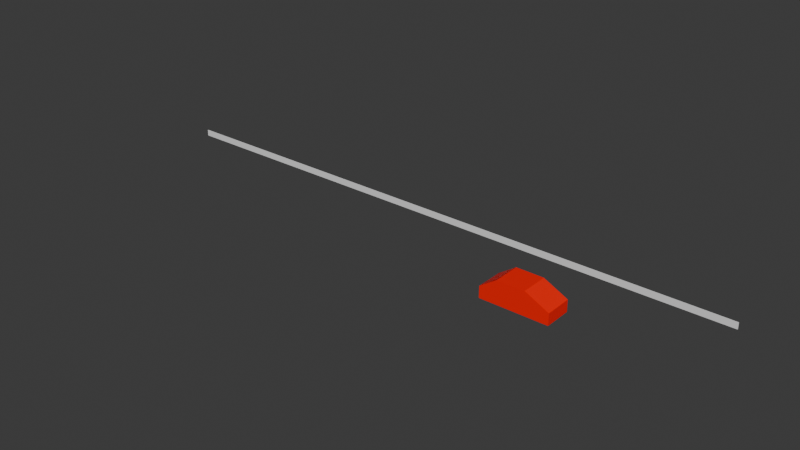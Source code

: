 # Source: CarGuardRail.blend  (saved by Blender 4.0.36; exported with 4.5.12 LTS)
import bpy
from mathutils import Matrix  # noqa: F401  (used for matrix-valued properties, if any)

bpy.ops.wm.read_factory_settings(use_empty=True)
scene = bpy.context.scene
scene.name = 'Scene'

# ---- collections
col_collection = bpy.data.collections.new('Collection'); scene.collection.children.link(col_collection)

# ---- materials (node trees are filled in below, after node groups)
mat_itu_metal = bpy.data.materials.new('itu_metal')
mat_itu_metal.use_transparent_shadow = False

# ---- material node trees
mat_itu_metal.use_nodes = True; mat_itu_metal.node_tree.nodes.clear()
_N = mat_itu_metal.node_tree.nodes; _L = mat_itu_metal.node_tree.links
n0 = _N.new('ShaderNodeBsdfPrincipled'); n0.name = 'Principled BSDF'; n0.location = (10, 300)
n0.distribution = 'GGX'
n0.subsurface_method = 'RANDOM_WALK_SKIN'
n0.inputs[0].default_value = (1.0, 0.004856, 0.0, 1.0)
n0.inputs[3].default_value = 1.45
n0.inputs[27].default_value = (0.0, 0.0, 0.0, 1.0)
n0.inputs[28].default_value = 1.0
n1 = _N.new('ShaderNodeOutputMaterial'); n1.name = 'Material Output'; n1.location = (300, 300)
_L.new(n0.outputs[0], n1.inputs[0])
n1.is_active_output = True

# ---- world
world_world = bpy.data.worlds.new('World'); scene.world = world_world
world_world.use_nodes = True; world_world.node_tree.nodes.clear()
_N = world_world.node_tree.nodes; _L = world_world.node_tree.links
n0 = _N.new('ShaderNodeOutputWorld'); n0.name = 'World Output'; n0.location = (300, 300)
n1 = _N.new('ShaderNodeBackground'); n1.name = 'Background'; n1.location = (10, 300)
n1.inputs[0].default_value = (0.05088, 0.05088, 0.05088, 1.0)
_L.new(n1.outputs[0], n0.inputs[0])
n0.is_active_output = True
world_world.color = (0.05088, 0.05088, 0.05088)
world_world.use_sun_shadow = False
world_world.sun_shadow_jitter_overblur = 0.0

# ---- meshes
me_plane_010 = bpy.data.meshes.new('Plane.010')
me_plane_010.from_pydata([(-1.0, -1.0, 0.0), (1.0, -1.0, 0.0), (-0.3, 1.0, 0.0), (0.5, 1.0, 0.0), (-1.0, 0.0, 0.0), (1.0, 0.0, 0.0), (-1.0, -1.321e-08, -1.8), (-1.0, -1.0, -1.8), (1.0, -1.0, -1.8), (1.0, -1.321e-08, -1.8), (0.5, 1.0, -1.8), (-0.3, 1.0, -1.8)], [], [(0, 4, 2, 3, 5, 1), (7, 8, 9, 10, 11, 6), (2, 4, 6, 11), (5, 3, 10, 9), (4, 0, 7, 6), (1, 5, 9, 8), (0, 1, 8, 7), (3, 2, 11, 10)])
_uv = me_plane_010.uv_layers.new(name='UVMap')
_uv.uv.foreach_set('vector', [0.0, 0.0, 0.0, 0.5, 0.0, 1.0, 1.0, 1.0, 1.0, 0.5, 1.0, 0.0, 0.0, 0.0, 1.0, 0.0, 1.0, 0.5, 1.0, 1.0, 0.0, 1.0, 0.0, 0.5, 0.0, 1.0, 0.0, 0.5, 0.0, 0.5, 0.0, 1.0, 1.0, 0.5, 1.0, 1.0, 1.0, 1.0, 1.0, 0.5, 0.0, 0.5, 0.0, 0.0, 0.0, 0.0, 0.0, 0.5, 1.0, 0.0, 1.0, 0.5, 1.0, 0.5, 1.0, 0.0, 0.0, 0.0, 1.0, 0.0, 1.0, 0.0, 0.0, 0.0, 1.0, 1.0, 0.0, 1.0, 0.0, 1.0, 1.0, 1.0])
me_plane_010.materials.append(mat_itu_metal)
me_plane_010.update()
me_cube_001 = bpy.data.meshes.new('Cube.001')
me_cube_001.from_pydata([(-1.0, -1.0, -1.0), (-1.0, -1.0, 1.0), (-1.0, 1.0, -1.0), (-1.0, 1.0, 1.0), (1.0, -1.0, -1.0), (1.0, -1.0, 1.0), (1.0, 1.0, -1.0), (1.0, 1.0, 1.0), (0.9048, 1.0, -1.0), (0.6548, 1.0, -1.0), (0.4048, 1.0, -1.0), (0.1548, 1.0, -1.0), (-0.09523, 1.0, -1.0), (-0.3452, 1.0, -1.0), (-0.5952, 1.0, -1.0), (-0.5952, 1.0, 1.0), (-0.3452, 1.0, 1.0), (-0.09523, 1.0, 1.0), (0.1548, 1.0, 1.0), (0.4048, 1.0, 1.0), (0.6548, 1.0, 1.0), (0.9048, 1.0, 1.0), (-0.5952, -1.0, -1.0), (-0.3452, -1.0, -1.0), (-0.09523, -1.0, -1.0), (0.1548, -1.0, -1.0), (0.4048, -1.0, -1.0), (0.6548, -1.0, -1.0), (0.9048, -1.0, -1.0), (0.9048, -1.0, 1.0), (0.6548, -1.0, 1.0), (0.4048, -1.0, 1.0), (0.1548, -1.0, 1.0), (-0.09523, -1.0, 1.0), (-0.3452, -1.0, 1.0), (-0.5952, -1.0, 1.0), (0.3691, 1.0, -1.0), (0.3333, 1.0, -1.0), (0.2976, 1.0, -1.0), (0.2619, 1.0, -1.0), (0.2262, 1.0, -1.0), (0.1905, 1.0, -1.0), (0.1905, 1.0, 1.0), (0.2262, 1.0, 1.0), (0.2619, 1.0, 1.0), (0.2976, 1.0, 1.0), (0.3333, 1.0, 1.0), (0.3691, 1.0, 1.0), (0.1905, -1.0, -1.0), (0.2262, -1.0, -1.0), (0.2619, -1.0, -1.0), (0.2976, -1.0, -1.0), (0.3333, -1.0, -1.0), (0.3691, -1.0, -1.0), (0.3691, -1.0, 1.0), (0.3333, -1.0, 1.0), (0.2976, -1.0, 1.0), (0.2619, -1.0, 1.0), (0.2262, -1.0, 1.0), (0.1905, -1.0, 1.0), (0.627, 1.0, -1.0), (0.5992, 1.0, -1.0), (0.5714, 1.0, -1.0), (0.5437, 1.0, -1.0), (0.5159, 1.0, -1.0), (0.4881, 1.0, -1.0), (0.4603, 1.0, -1.0), (0.4325, 1.0, -1.0), (0.4325, 1.0, 1.0), (0.4603, 1.0, 1.0), (0.4881, 1.0, 1.0), (0.5159, 1.0, 1.0), (0.5437, 1.0, 1.0), (0.5714, 1.0, 1.0), (0.5992, 1.0, 1.0), (0.627, 1.0, 1.0), (0.4325, -1.0, -1.0), (0.4603, -1.0, -1.0), (0.4881, -1.0, -1.0), (0.5159, -1.0, -1.0), (0.5437, -1.0, -1.0), (0.5714, -1.0, -1.0), (0.5992, -1.0, -1.0), (0.627, -1.0, -1.0), (0.627, -1.0, 1.0), (0.5992, -1.0, 1.0), (0.5714, -1.0, 1.0), (0.5437, -1.0, 1.0), (0.5159, -1.0, 1.0), (0.4881, -1.0, 1.0), (0.4603, -1.0, 1.0), (0.4325, -1.0, 1.0), (0.1235, 1.0, -1.0), (0.09227, 1.0, -1.0), (0.06102, 1.0, -1.0), (0.02977, 1.0, -1.0), (-0.001482, 1.0, -1.0), (-0.03273, 1.0, -1.0), (-0.06398, 1.0, -1.0), (-0.06398, 1.0, 1.0), (-0.03273, 1.0, 1.0), (-0.001482, 1.0, 1.0), (0.02977, 1.0, 1.0), (0.06102, 1.0, 1.0), (0.09227, 1.0, 1.0), (0.1235, 1.0, 1.0), (-0.06398, -1.0, -1.0), (-0.03273, -1.0, -1.0), (-0.001482, -1.0, -1.0), (0.02977, -1.0, -1.0), (0.06102, -1.0, -1.0), (0.09227, -1.0, -1.0), (0.1235, -1.0, -1.0), (0.1235, -1.0, 1.0), (0.09227, -1.0, 1.0), (0.06102, -1.0, 1.0), (0.02977, -1.0, 1.0), (-0.001482, -1.0, 1.0), (-0.03273, -1.0, 1.0), (-0.06398, -1.0, 1.0)], [], [(0, 1, 3, 2), (8, 21, 7, 6), (6, 7, 5, 4), (22, 35, 1, 0), (8, 6, 4, 28), (15, 3, 1, 35), (7, 21, 29, 5), (21, 20, 30, 29), (68, 19, 31, 91), (42, 18, 32, 59), (99, 17, 33, 119), (17, 16, 34, 33), (16, 15, 35, 34), (2, 14, 22, 0), (14, 13, 23, 22), (13, 12, 24, 23), (92, 11, 25, 112), (36, 10, 26, 53), (60, 9, 27, 83), (9, 8, 28, 27), (4, 5, 29, 28), (28, 29, 30, 27), (76, 91, 31, 26), (48, 59, 32, 25), (106, 119, 33, 24), (24, 33, 34, 23), (23, 34, 35, 22), (2, 3, 15, 14), (14, 15, 16, 13), (13, 16, 17, 12), (92, 105, 18, 11), (36, 47, 19, 10), (60, 75, 20, 9), (9, 20, 21, 8), (11, 18, 42, 41), (41, 42, 43, 40), (40, 43, 44, 39), (39, 44, 45, 38), (38, 45, 46, 37), (37, 46, 47, 36), (26, 31, 54, 53), (53, 54, 55, 52), (52, 55, 56, 51), (51, 56, 57, 50), (50, 57, 58, 49), (49, 58, 59, 48), (11, 41, 48, 25), (41, 40, 49, 48), (40, 39, 50, 49), (39, 38, 51, 50), (38, 37, 52, 51), (37, 36, 53, 52), (19, 47, 54, 31), (47, 46, 55, 54), (46, 45, 56, 55), (45, 44, 57, 56), (44, 43, 58, 57), (43, 42, 59, 58), (10, 19, 68, 67), (67, 68, 69, 66), (66, 69, 70, 65), (65, 70, 71, 64), (64, 71, 72, 63), (63, 72, 73, 62), (62, 73, 74, 61), (61, 74, 75, 60), (27, 30, 84, 83), (83, 84, 85, 82), (82, 85, 86, 81), (81, 86, 87, 80), (80, 87, 88, 79), (79, 88, 89, 78), (78, 89, 90, 77), (77, 90, 91, 76), (10, 67, 76, 26), (67, 66, 77, 76), (66, 65, 78, 77), (65, 64, 79, 78), (64, 63, 80, 79), (63, 62, 81, 80), (62, 61, 82, 81), (61, 60, 83, 82), (20, 75, 84, 30), (75, 74, 85, 84), (74, 73, 86, 85), (73, 72, 87, 86), (72, 71, 88, 87), (71, 70, 89, 88), (70, 69, 90, 89), (69, 68, 91, 90), (12, 17, 99, 98), (98, 99, 100, 97), (97, 100, 101, 96), (96, 101, 102, 95), (95, 102, 103, 94), (94, 103, 104, 93), (93, 104, 105, 92), (25, 32, 113, 112), (112, 113, 114, 111), (111, 114, 115, 110), (110, 115, 116, 109), (109, 116, 117, 108), (108, 117, 118, 107), (107, 118, 119, 106), (12, 98, 106, 24), (98, 97, 107, 106), (97, 96, 108, 107), (96, 95, 109, 108), (95, 94, 110, 109), (94, 93, 111, 110), (93, 92, 112, 111), (18, 105, 113, 32), (105, 104, 114, 113), (104, 103, 115, 114), (103, 102, 116, 115), (102, 101, 117, 116), (101, 100, 118, 117), (100, 99, 119, 118)])
_uv = me_cube_001.uv_layers.new(name='UVMap')
_uv.uv.foreach_set('vector', [0.375, 0.0, 0.625, 0.0, 0.625, 0.25, 0.375, 0.25, 0.375, 0.4881, 0.625, 0.4881, 0.625, 0.5, 0.375, 0.5, 0.375, 0.5, 0.625, 0.5, 0.625, 0.75, 0.375, 0.75, 0.375, 0.9494, 0.625, 0.9494, 0.625, 1.0, 0.375, 1.0, 0.3631, 0.5, 0.375, 0.5, 0.375, 0.75, 0.3631, 0.75, 0.8244, 0.5, 0.875, 0.5, 0.875, 0.75, 0.8244, 0.75, 0.625, 0.5, 0.6369, 0.5, 0.6369, 0.75, 0.625, 0.75, 0.6369, 0.5, 0.6682, 0.5, 0.6682, 0.75, 0.6369, 0.75, 0.6959, 0.5, 0.6994, 0.5, 0.6994, 0.75, 0.6959, 0.75, 0.7262, 0.5, 0.7307, 0.5, 0.7307, 0.75, 0.7262, 0.75, 0.758, 0.5, 0.7619, 0.5, 0.7619, 0.75, 0.758, 0.75, 0.7619, 0.5, 0.7932, 0.5, 0.7932, 0.75, 0.7619, 0.75, 0.7932, 0.5, 0.8244, 0.5, 0.8244, 0.75, 0.7932, 0.75, 0.125, 0.5, 0.1756, 0.5, 0.1756, 0.75, 0.125, 0.75, 0.1756, 0.5, 0.2068, 0.5, 0.2068, 0.75, 0.1756, 0.75, 0.2068, 0.5, 0.2381, 0.5, 0.2381, 0.75, 0.2068, 0.75, 0.2654, 0.5, 0.2693, 0.5, 0.2693, 0.75, 0.2654, 0.75, 0.2961, 0.5, 0.3006, 0.5, 0.3006, 0.75, 0.2961, 0.75, 0.3284, 0.5, 0.3318, 0.5, 0.3318, 0.75, 0.3284, 0.75, 0.3318, 0.5, 0.3631, 0.5, 0.3631, 0.75, 0.3318, 0.75, 0.375, 0.75, 0.625, 0.75, 0.625, 0.7619, 0.375, 0.7619, 0.375, 0.7619, 0.625, 0.7619, 0.625, 0.7932, 0.375, 0.7932, 0.375, 0.8209, 0.625, 0.8209, 0.625, 0.8244, 0.375, 0.8244, 0.375, 0.8512, 0.625, 0.8512, 0.625, 0.8557, 0.375, 0.8557, 0.375, 0.883, 0.625, 0.883, 0.625, 0.8869, 0.375, 0.8869, 0.375, 0.8869, 0.625, 0.8869, 0.625, 0.9182, 0.375, 0.9182, 0.375, 0.9182, 0.625, 0.9182, 0.625, 0.9494, 0.375, 0.9494, 0.375, 0.25, 0.625, 0.25, 0.625, 0.3006, 0.375, 0.3006, 0.375, 0.3006, 0.625, 0.3006, 0.625, 0.3318, 0.375, 0.3318, 0.375, 0.3318, 0.625, 0.3318, 0.625, 0.3631, 0.375, 0.3631, 0.375, 0.3904, 0.625, 0.3904, 0.625, 0.3943, 0.375, 0.3943, 0.375, 0.4211, 0.625, 0.4211, 0.625, 0.4256, 0.375, 0.4256, 0.375, 0.4534, 0.625, 0.4534, 0.625, 0.4568, 0.375, 0.4568, 0.375, 0.4568, 0.625, 0.4568, 0.625, 0.4881, 0.375, 0.4881, 0.375, 0.3943, 0.625, 0.3943, 0.625, 0.3988, 0.375, 0.3988, 0.375, 0.3988, 0.625, 0.3988, 0.625, 0.4033, 0.375, 0.4033, 0.375, 0.4033, 0.625, 0.4033, 0.625, 0.4077, 0.375, 0.4077, 0.375, 0.4077, 0.625, 0.4077, 0.625, 0.4122, 0.375, 0.4122, 0.375, 0.4122, 0.625, 0.4122, 0.625, 0.4167, 0.375, 0.4167, 0.375, 0.4167, 0.625, 0.4167, 0.625, 0.4211, 0.375, 0.4211, 0.375, 0.8244, 0.625, 0.8244, 0.625, 0.8289, 0.375, 0.8289, 0.375, 0.8289, 0.625, 0.8289, 0.625, 0.8333, 0.375, 0.8333, 0.375, 0.8333, 0.625, 0.8333, 0.625, 0.8378, 0.375, 0.8378, 0.375, 0.8378, 0.625, 0.8378, 0.625, 0.8423, 0.375, 0.8423, 0.375, 0.8423, 0.625, 0.8423, 0.625, 0.8467, 0.375, 0.8467, 0.375, 0.8467, 0.625, 0.8467, 0.625, 0.8512, 0.375, 0.8512, 0.2693, 0.5, 0.2738, 0.5, 0.2738, 0.75, 0.2693, 0.75, 0.2738, 0.5, 0.2783, 0.5, 0.2783, 0.75, 0.2738, 0.75, 0.2783, 0.5, 0.2827, 0.5, 0.2827, 0.75, 0.2783, 0.75, 0.2827, 0.5, 0.2872, 0.5, 0.2872, 0.75, 0.2827, 0.75, 0.2872, 0.5, 0.2917, 0.5, 0.2917, 0.75, 0.2872, 0.75, 0.2917, 0.5, 0.2961, 0.5, 0.2961, 0.75, 0.2917, 0.75, 0.6994, 0.5, 0.7039, 0.5, 0.7039, 0.75, 0.6994, 0.75, 0.7039, 0.5, 0.7083, 0.5, 0.7083, 0.75, 0.7039, 0.75, 0.7083, 0.5, 0.7128, 0.5, 0.7128, 0.75, 0.7083, 0.75, 0.7128, 0.5, 0.7173, 0.5, 0.7173, 0.75, 0.7128, 0.75, 0.7173, 0.5, 0.7217, 0.5, 0.7217, 0.75, 0.7173, 0.75, 0.7217, 0.5, 0.7262, 0.5, 0.7262, 0.75, 0.7217, 0.75, 0.375, 0.4256, 0.625, 0.4256, 0.625, 0.4291, 0.375, 0.4291, 0.375, 0.4291, 0.625, 0.4291, 0.625, 0.4325, 0.375, 0.4325, 0.375, 0.4325, 0.625, 0.4325, 0.625, 0.436, 0.375, 0.436, 0.375, 0.436, 0.625, 0.436, 0.625, 0.4395, 0.375, 0.4395, 0.375, 0.4395, 0.625, 0.4395, 0.625, 0.443, 0.375, 0.443, 0.375, 0.443, 0.625, 0.443, 0.625, 0.4464, 0.375, 0.4464, 0.375, 0.4464, 0.625, 0.4464, 0.625, 0.4499, 0.375, 0.4499, 0.375, 0.4499, 0.625, 0.4499, 0.625, 0.4534, 0.375, 0.4534, 0.375, 0.7932, 0.625, 0.7932, 0.625, 0.7966, 0.375, 0.7966, 0.375, 0.7966, 0.625, 0.7966, 0.625, 0.8001, 0.375, 0.8001, 0.375, 0.8001, 0.625, 0.8001, 0.625, 0.8036, 0.375, 0.8036, 0.375, 0.8036, 0.625, 0.8036, 0.625, 0.807, 0.375, 0.807, 0.375, 0.807, 0.625, 0.807, 0.625, 0.8105, 0.375, 0.8105, 0.375, 0.8105, 0.625, 0.8105, 0.625, 0.814, 0.375, 0.814, 0.375, 0.814, 0.625, 0.814, 0.625, 0.8175, 0.375, 0.8175, 0.375, 0.8175, 0.625, 0.8175, 0.625, 0.8209, 0.375, 0.8209, 0.3006, 0.5, 0.3041, 0.5, 0.3041, 0.75, 0.3006, 0.75, 0.3041, 0.5, 0.3075, 0.5, 0.3075, 0.75, 0.3041, 0.75, 0.3075, 0.5, 0.311, 0.5, 0.311, 0.75, 0.3075, 0.75, 0.311, 0.5, 0.3145, 0.5, 0.3145, 0.75, 0.311, 0.75, 0.3145, 0.5, 0.318, 0.5, 0.318, 0.75, 0.3145, 0.75, 0.318, 0.5, 0.3214, 0.5, 0.3214, 0.75, 0.318, 0.75, 0.3214, 0.5, 0.3249, 0.5, 0.3249, 0.75, 0.3214, 0.75, 0.3249, 0.5, 0.3284, 0.5, 0.3284, 0.75, 0.3249, 0.75, 0.6682, 0.5, 0.6716, 0.5, 0.6716, 0.75, 0.6682, 0.75, 0.6716, 0.5, 0.6751, 0.5, 0.6751, 0.75, 0.6716, 0.75, 0.6751, 0.5, 0.6786, 0.5, 0.6786, 0.75, 0.6751, 0.75, 0.6786, 0.5, 0.682, 0.5, 0.682, 0.75, 0.6786, 0.75, 0.682, 0.5, 0.6855, 0.5, 0.6855, 0.75, 0.682, 0.75, 0.6855, 0.5, 0.689, 0.5, 0.689, 0.75, 0.6855, 0.75, 0.689, 0.5, 0.6925, 0.5, 0.6925, 0.75, 0.689, 0.75, 0.6925, 0.5, 0.6959, 0.5, 0.6959, 0.75, 0.6925, 0.75, 0.375, 0.3631, 0.625, 0.3631, 0.625, 0.367, 0.375, 0.367, 0.375, 0.367, 0.625, 0.367, 0.625, 0.3709, 0.375, 0.3709, 0.375, 0.3709, 0.625, 0.3709, 0.625, 0.3748, 0.375, 0.3748, 0.375, 0.3748, 0.625, 0.3748, 0.625, 0.3787, 0.375, 0.3787, 0.375, 0.3787, 0.625, 0.3787, 0.625, 0.3826, 0.375, 0.3826, 0.375, 0.3826, 0.625, 0.3826, 0.625, 0.3865, 0.375, 0.3865, 0.375, 0.3865, 0.625, 0.3865, 0.625, 0.3904, 0.375, 0.3904, 0.375, 0.8557, 0.625, 0.8557, 0.625, 0.8596, 0.375, 0.8596, 0.375, 0.8596, 0.625, 0.8596, 0.625, 0.8635, 0.375, 0.8635, 0.375, 0.8635, 0.625, 0.8635, 0.625, 0.8674, 0.375, 0.8674, 0.375, 0.8674, 0.625, 0.8674, 0.625, 0.8713, 0.375, 0.8713, 0.375, 0.8713, 0.625, 0.8713, 0.625, 0.8752, 0.375, 0.8752, 0.375, 0.8752, 0.625, 0.8752, 0.625, 0.8791, 0.375, 0.8791, 0.375, 0.8791, 0.625, 0.8791, 0.625, 0.883, 0.375, 0.883, 0.2381, 0.5, 0.242, 0.5, 0.242, 0.75, 0.2381, 0.75, 0.242, 0.5, 0.2459, 0.5, 0.2459, 0.75, 0.242, 0.75, 0.2459, 0.5, 0.2498, 0.5, 0.2498, 0.75, 0.2459, 0.75, 0.2498, 0.5, 0.2537, 0.5, 0.2537, 0.75, 0.2498, 0.75, 0.2537, 0.5, 0.2576, 0.5, 0.2576, 0.75, 0.2537, 0.75, 0.2576, 0.5, 0.2615, 0.5, 0.2615, 0.75, 0.2576, 0.75, 0.2615, 0.5, 0.2654, 0.5, 0.2654, 0.75, 0.2615, 0.75, 0.7307, 0.5, 0.7346, 0.5, 0.7346, 0.75, 0.7307, 0.75, 0.7346, 0.5, 0.7385, 0.5, 0.7385, 0.75, 0.7346, 0.75, 0.7385, 0.5, 0.7424, 0.5, 0.7424, 0.75, 0.7385, 0.75, 0.7424, 0.5, 0.7463, 0.5, 0.7463, 0.75, 0.7424, 0.75, 0.7463, 0.5, 0.7502, 0.5, 0.7502, 0.75, 0.7463, 0.75, 0.7502, 0.5, 0.7541, 0.5, 0.7541, 0.75, 0.7502, 0.75, 0.7541, 0.5, 0.758, 0.5, 0.758, 0.75, 0.7541, 0.75])
me_cube_001.update()

# ---- objects
ob_car_7 = bpy.data.objects.new('car_7', me_plane_010)
ob_cube = bpy.data.objects.new('Cube', me_cube_001)

# ---- transforms, parenting, visibility, modifiers, constraints
ob_car_7.location = (10.0, 0.82, 0.75)
ob_car_7.rotation_euler = (1.571, -0.0, 3.142)
ob_car_7.scale = (2.2, 0.75, 1.0)
ob_cube.location = (0.0, 4.5, 0.5)
ob_cube.scale = (20.0, 0.03, 0.2)

# ---- collection membership
col_collection.objects.link(ob_car_7)
col_collection.objects.link(ob_cube)

# ---- scene / render settings (as saved in the file)
scene.frame_start = 2; scene.frame_end = 2; scene.frame_set(1)
scene.render.engine = 'BLENDER_EEVEE_NEXT'
scene.cycles.sampling_pattern = 'TABULATED_SOBOL'
bpy.context.view_layer.update()

# ---- added for rendering (the .blend has no active camera and no usable light): camera, sun
cam_auto = bpy.data.cameras.new('AutoCamera')
cam_auto.lens = 50.0
cam_auto.sensor_width = 36.0
cam_auto.clip_end = 1000.0
ob_auto_camera = bpy.data.objects.new('AutoCamera', cam_auto)
scene.collection.objects.link(ob_auto_camera)
ob_auto_camera.location = (37.3842, -43.0861, 30.6574)
ob_auto_camera.rotation_euler = (1.09748, -7.21219e-08, 0.694738)
scene.camera = ob_auto_camera
light_auto_sun = bpy.data.lights.new('AutoSun', 'SUN')
light_auto_sun.energy = 3.0
light_auto_sun.angle = 0.0523599
ob_auto_sun = bpy.data.objects.new('AutoSun', light_auto_sun)
scene.collection.objects.link(ob_auto_sun)
ob_auto_sun.rotation_euler = (0.872665, 0.174533, 0.523599)
bpy.context.view_layer.update()
